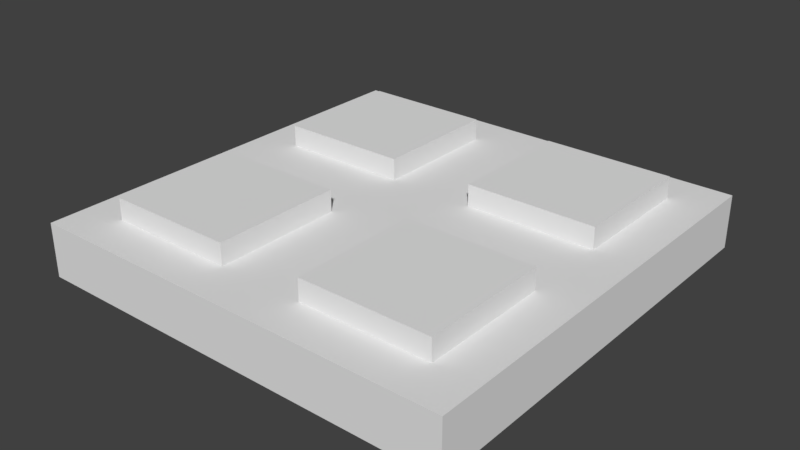 # Source: Square_Detail2x2x0.25.blend  (saved by Blender 2.77.0; exported with 4.5.12 LTS)
import bpy
from mathutils import Matrix  # noqa: F401  (used for matrix-valued properties, if any)

bpy.ops.wm.read_factory_settings(use_empty=True)
scene = bpy.context.scene
scene.name = 'Scene'

# ---- collections
col_collection_1 = bpy.data.collections.new('Collection 1'); scene.collection.children.link(col_collection_1)

# ---- world
world_world = bpy.data.worlds.new('World'); scene.world = world_world
world_world.color = (0.05088, 0.05088, 0.05088)
world_world.use_sun_shadow = False
world_world.sun_shadow_jitter_overblur = 0.0
world_world.cycles.sampling_method = 'MANUAL'

# ---- meshes
me_vert = bpy.data.meshes.new('Vert')
me_vert.from_pydata([(0.0, 0.0, 0.0), (2.0, 0.0, 0.0), (2.0, 2.0, 0.0), (0.0, 2.0, 0.0), (0.2, 0.2, 0.25), (1.8, 0.2, 0.25), (1.8, 1.8, 0.25), (0.2, 1.8, 0.25), (1.2, 0.2, 0.25), (1.8, 1.2, 0.25), (0.8, 1.8, 0.25), (0.2, 1.2, 0.25), (0.8, 1.2, 0.25), (1.2, 1.8, 0.25), (0.0, 2.0, 0.25), (0.2, 0.8, 0.25), (1.2, 1.2, 0.25), (1.8, 0.8, 0.25), (2.0, 2.0, 0.25), (1.0, 2.0, 0.25), (1.2, 0.8, 0.25), (0.8, 0.2, 0.25), (2.0, 0.0, 0.25), (2.0, 1.0, 0.25), (0.8, 0.8, 0.25), (0.0, 0.0, 0.25), (1.0, 0.0, 0.25), (0.0, 1.0, 0.25), (1.0, 1.0, 0.25), (0.2, 0.2, 0.35), (0.8, 0.2, 0.35), (0.2, 0.8, 0.35), (0.8, 0.8, 0.35), (0.8, 1.8, 0.35), (0.2, 1.8, 0.35), (0.2, 1.2, 0.35), (0.8, 1.2, 0.35), (1.8, 1.2, 0.35), (1.8, 1.8, 0.35), (1.2, 1.8, 0.35), (1.2, 1.2, 0.35), (1.2, 0.2, 0.35), (1.8, 0.2, 0.35), (1.8, 0.8, 0.35), (1.2, 0.8, 0.35)], [], [(1, 0, 3, 2), (7, 11, 35, 34), (2, 3, 14, 19, 18), (0, 1, 22, 26, 25), (3, 0, 25, 27, 14), (1, 2, 18, 23, 22), (24, 15, 31, 32), (20, 8, 41, 44), (16, 9, 37, 40), (7, 10, 19, 14), (11, 7, 14, 27), (12, 11, 27, 28), (10, 12, 28, 19), (6, 9, 23, 18), (13, 6, 18, 19), (9, 16, 28, 23), (16, 13, 19, 28), (5, 8, 26, 22), (17, 5, 22, 23), (20, 17, 23, 28), (8, 20, 28, 26), (21, 4, 25, 26), (4, 15, 27, 25), (15, 24, 28, 27), (24, 21, 26, 28), (30, 32, 31, 29), (4, 21, 30, 29), (21, 24, 32, 30), (15, 4, 29, 31), (36, 33, 34, 35), (11, 12, 36, 35), (10, 7, 34, 33), (12, 10, 33, 36), (37, 38, 39, 40), (9, 6, 38, 37), (13, 16, 40, 39), (6, 13, 39, 38), (42, 43, 44, 41), (5, 17, 43, 42), (17, 20, 44, 43), (8, 5, 42, 41)])
me_vert.use_remesh_preserve_volume = False
me_vert.use_remesh_preserve_attributes = False
me_vert.use_mirror_vertex_groups = False
me_vert.update()

# ---- objects
ob_square_detail_2x2x0_25 = bpy.data.objects.new('Square_Detail 2x2x0.25', me_vert)

# ---- transforms, parenting, visibility, modifiers, constraints
ob_square_detail_2x2x0_25.location = (0.0, 0.0, 0.0)
ob_square_detail_2x2x0_25.lineart.crease_threshold = 0.0

# ---- collection membership
col_collection_1.objects.link(ob_square_detail_2x2x0_25)

# ---- scene / render settings (as saved in the file)
scene.frame_start = 1; scene.frame_end = 250; scene.frame_set(1)
scene.render.engine = 'BLENDER_EEVEE_NEXT'
scene.render.resolution_percentage = 50
scene.render.dither_intensity = 0.0
scene.cycles.use_denoising = False
scene.cycles.samples = 128
scene.cycles.sampling_pattern = 'TABULATED_SOBOL'
scene.cycles.light_sampling_threshold = 0.0
scene.cycles.use_adaptive_sampling = False
scene.cycles.use_light_tree = False
scene.cycles.blur_glossy = 0.0
scene.cycles.sample_clamp_indirect = 0.0
scene.view_settings.view_transform = 'Standard'
bpy.context.view_layer.update()

# ---- added for rendering (the .blend has no active camera and no usable light): camera, sun
cam_auto = bpy.data.cameras.new('AutoCamera')
cam_auto.lens = 50.0
cam_auto.sensor_width = 36.0
cam_auto.clip_end = 1000.0
ob_auto_camera = bpy.data.objects.new('AutoCamera', cam_auto)
scene.collection.objects.link(ob_auto_camera)
ob_auto_camera.location = (3.63689, -2.16427, 2.28451)
ob_auto_camera.rotation_euler = (1.09748, -7.21219e-08, 0.694738)
scene.camera = ob_auto_camera
light_auto_sun = bpy.data.lights.new('AutoSun', 'SUN')
light_auto_sun.energy = 3.0
light_auto_sun.angle = 0.0523599
ob_auto_sun = bpy.data.objects.new('AutoSun', light_auto_sun)
scene.collection.objects.link(ob_auto_sun)
ob_auto_sun.rotation_euler = (0.872665, 0.174533, 0.523599)
bpy.context.view_layer.update()
